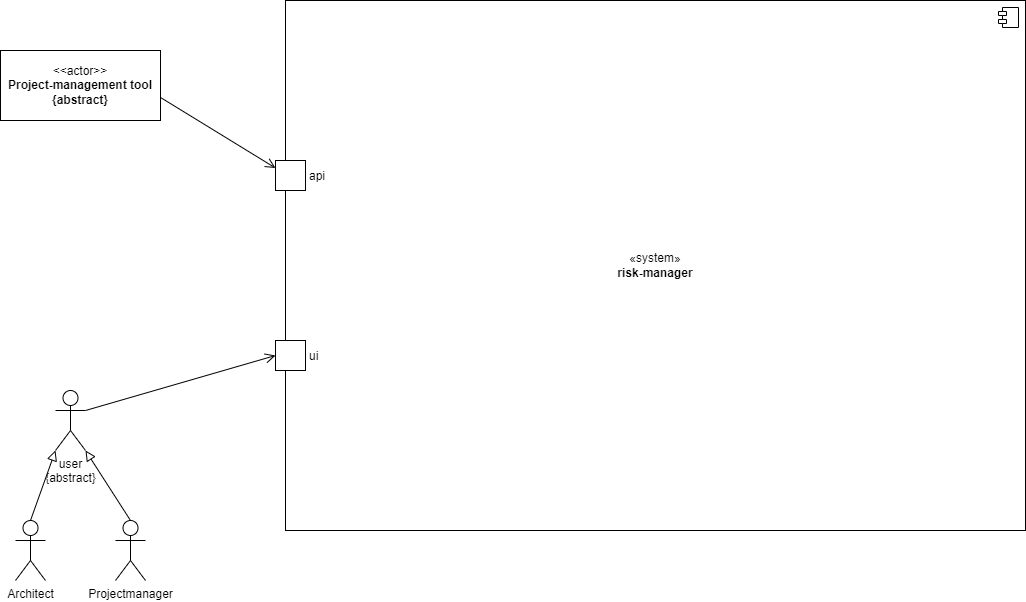

The diagram above was exported from draw.io. Its source (the exported page's mxGraphModel, read from the mxfile embedded in the PNG):
<mxGraphModel dx="823" dy="754" grid="1" gridSize="10" guides="1" tooltips="1" connect="1" arrows="1" fold="1" page="1" pageScale="1" pageWidth="1169" pageHeight="827" math="0" shadow="0">
  <root>
    <mxCell id="0" />
    <mxCell id="1" parent="0" />
    <mxCell id="2" value="«system»&lt;br&gt;&lt;b&gt;risk-manager&lt;/b&gt;" style="html=1;dropTarget=0;whiteSpace=wrap;" parent="1" vertex="1">
      <mxGeometry x="300" y="180" width="740" height="530" as="geometry" />
    </mxCell>
    <mxCell id="3" value="" style="shape=module;jettyWidth=8;jettyHeight=4;" parent="2" vertex="1">
      <mxGeometry x="1" width="20" height="20" relative="1" as="geometry">
        <mxPoint x="-27" y="7" as="offset" />
      </mxGeometry>
    </mxCell>
    <mxCell id="4" value="ui" style="fontStyle=0;labelPosition=right;verticalLabelPosition=middle;align=left;verticalAlign=middle;spacingLeft=2;" parent="1" vertex="1">
      <mxGeometry x="290" y="520" width="30" height="30" as="geometry" />
    </mxCell>
    <mxCell id="5" value="api" style="fontStyle=0;labelPosition=right;verticalLabelPosition=middle;align=left;verticalAlign=middle;spacingLeft=2;" parent="1" vertex="1">
      <mxGeometry x="290" y="340" width="30" height="30" as="geometry" />
    </mxCell>
    <mxCell id="6" value="user&lt;br&gt;{abstract}" style="shape=umlActor;verticalLabelPosition=bottom;verticalAlign=top;html=1;" parent="1" vertex="1">
      <mxGeometry x="70" y="570" width="30" height="60" as="geometry" />
    </mxCell>
    <mxCell id="7" value="Architect" style="shape=umlActor;verticalLabelPosition=bottom;verticalAlign=top;html=1;" parent="1" vertex="1">
      <mxGeometry x="30" y="700" width="30" height="60" as="geometry" />
    </mxCell>
    <mxCell id="8" value="Projectmanager" style="shape=umlActor;verticalLabelPosition=bottom;verticalAlign=top;html=1;" parent="1" vertex="1">
      <mxGeometry x="130" y="700" width="30" height="60" as="geometry" />
    </mxCell>
    <mxCell id="9" value="" style="endArrow=block;html=1;rounded=0;align=center;verticalAlign=bottom;endFill=0;labelBackgroundColor=none;endSize=8;exitX=0.5;exitY=0;exitDx=0;exitDy=0;exitPerimeter=0;entryX=0;entryY=1;entryDx=0;entryDy=0;entryPerimeter=0;" parent="1" source="7" target="6" edge="1">
      <mxGeometry relative="1" as="geometry">
        <mxPoint x="90" y="720" as="sourcePoint" />
        <mxPoint x="250" y="720" as="targetPoint" />
      </mxGeometry>
    </mxCell>
    <mxCell id="11" value="" style="endArrow=block;html=1;rounded=0;align=center;verticalAlign=bottom;endFill=0;labelBackgroundColor=none;endSize=8;exitX=0.5;exitY=0;exitDx=0;exitDy=0;exitPerimeter=0;entryX=1;entryY=1;entryDx=0;entryDy=0;entryPerimeter=0;" parent="1" source="8" target="6" edge="1">
      <mxGeometry relative="1" as="geometry">
        <mxPoint x="200" y="750" as="sourcePoint" />
        <mxPoint x="360" y="750" as="targetPoint" />
      </mxGeometry>
    </mxCell>
    <mxCell id="13" value="" style="endArrow=open;startArrow=none;endFill=0;startFill=0;endSize=8;html=1;verticalAlign=bottom;labelBackgroundColor=none;strokeWidth=1;rounded=0;exitX=1;exitY=0.3333333333333333;exitDx=0;exitDy=0;exitPerimeter=0;entryX=0;entryY=0.5;entryDx=0;entryDy=0;" parent="1" source="6" target="4" edge="1">
      <mxGeometry width="160" relative="1" as="geometry">
        <mxPoint x="320" y="580" as="sourcePoint" />
        <mxPoint x="480" y="580" as="targetPoint" />
      </mxGeometry>
    </mxCell>
    <mxCell id="14" value="&amp;lt;&amp;lt;actor&amp;gt;&amp;gt;&lt;br&gt;&lt;b&gt;Project-management tool&lt;br&gt;{abstract}&lt;br&gt;&lt;/b&gt;" style="html=1;align=center;verticalAlign=middle;dashed=0;whiteSpace=wrap;" parent="1" vertex="1">
      <mxGeometry x="15" y="230" width="160" height="70" as="geometry" />
    </mxCell>
    <mxCell id="15" value="" style="endArrow=open;startArrow=none;endFill=0;startFill=0;endSize=8;html=1;verticalAlign=bottom;labelBackgroundColor=none;strokeWidth=1;rounded=0;exitX=1;exitY=0.671;exitDx=0;exitDy=0;exitPerimeter=0;entryX=0;entryY=0.25;entryDx=0;entryDy=0;" parent="1" source="14" target="5" edge="1">
      <mxGeometry width="160" relative="1" as="geometry">
        <mxPoint x="50" y="340" as="sourcePoint" />
        <mxPoint x="210" y="340" as="targetPoint" />
      </mxGeometry>
    </mxCell>
  </root>
</mxGraphModel>